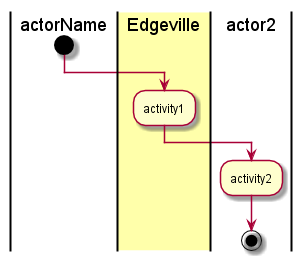

The diagram above was rendered by PlantUML. Its source (embedded in the PNG):
@startuml
|actorName|
start
|#ffffaa|Edgeville|
:activity1;
|actor2|
:activity2;
stop
@enduml